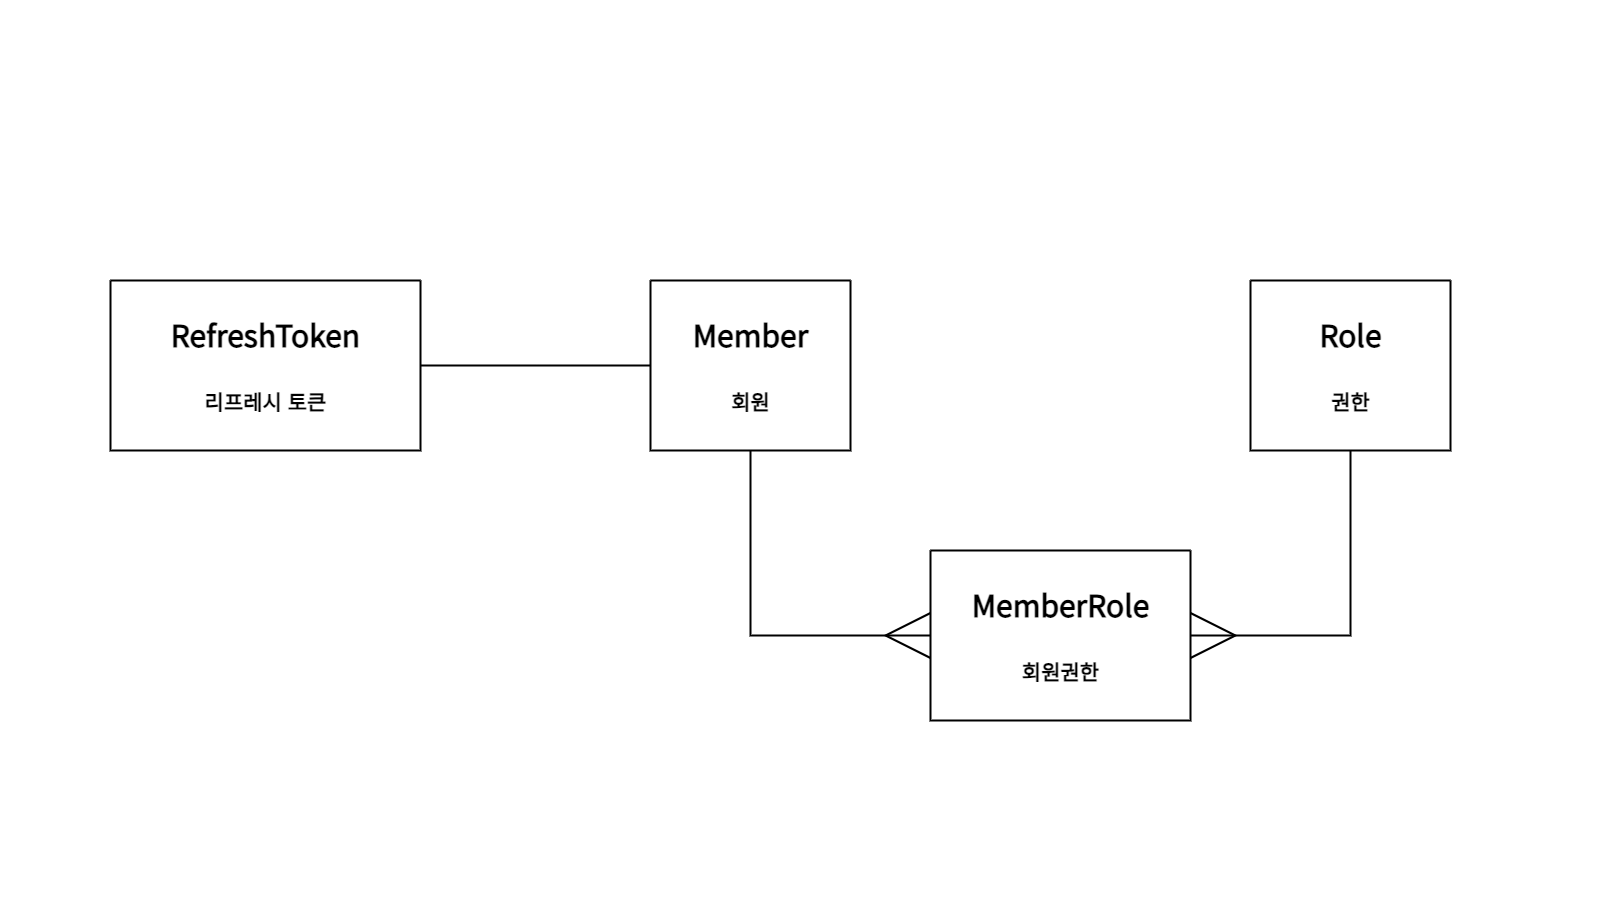

The diagram above was exported from draw.io. Its source (the exported page's mxGraphModel, read from the mxfile embedded in the PNG):
<mxGraphModel dx="3585" dy="1845" grid="1" gridSize="10" guides="1" tooltips="1" connect="1" arrows="1" fold="1" page="1" pageScale="1" pageWidth="1600" pageHeight="900" math="0" shadow="0">
  <root>
    <mxCell id="WIyWlLk6GJQsqaUBKTNV-0" />
    <mxCell id="WIyWlLk6GJQsqaUBKTNV-1" parent="WIyWlLk6GJQsqaUBKTNV-0" />
    <mxCell id="0Dsaew3YA5gcq8VzvUDc-9" style="edgeStyle=orthogonalEdgeStyle;rounded=0;orthogonalLoop=1;jettySize=auto;html=1;exitX=0.5;exitY=1;exitDx=0;exitDy=0;entryX=0;entryY=0.5;entryDx=0;entryDy=0;endArrow=ERmany;endFill=0;endSize=42;strokeWidth=2;startSize=6;" edge="1" parent="WIyWlLk6GJQsqaUBKTNV-1" source="0Dsaew3YA5gcq8VzvUDc-0" target="0Dsaew3YA5gcq8VzvUDc-6">
      <mxGeometry relative="1" as="geometry" />
    </mxCell>
    <mxCell id="0Dsaew3YA5gcq8VzvUDc-0" value="" style="swimlane;startSize=0;strokeWidth=2;" vertex="1" parent="WIyWlLk6GJQsqaUBKTNV-1">
      <mxGeometry x="650" y="280" width="200" height="170" as="geometry">
        <mxRectangle x="410" y="210" width="50" height="40" as="alternateBounds" />
      </mxGeometry>
    </mxCell>
    <mxCell id="0Dsaew3YA5gcq8VzvUDc-1" value="&lt;font style=&quot;font-size: 30px;&quot; data-font-src=&quot;https://fonts.googleapis.com/css?family=Noto+Sans+Korean&quot; face=&quot;Noto Sans Korean&quot;&gt;&lt;b&gt;Member&lt;/b&gt;&lt;/font&gt;&lt;div&gt;&lt;font style=&quot;font-size: 30px;&quot; data-font-src=&quot;https://fonts.googleapis.com/css?family=Noto+Sans+Korean&quot; face=&quot;Noto Sans Korean&quot;&gt;&lt;b&gt;&lt;br&gt;&lt;/b&gt;&lt;/font&gt;&lt;/div&gt;&lt;div&gt;&lt;font size=&quot;1&quot; face=&quot;Noto Sans Korean&quot;&gt;&lt;b style=&quot;font-size: 21px;&quot;&gt;회원&lt;/b&gt;&lt;/font&gt;&lt;/div&gt;" style="text;html=1;align=center;verticalAlign=middle;resizable=0;points=[];autosize=1;strokeColor=none;fillColor=none;" vertex="1" parent="0Dsaew3YA5gcq8VzvUDc-0">
      <mxGeometry x="30" y="30" width="140" height="110" as="geometry" />
    </mxCell>
    <mxCell id="0Dsaew3YA5gcq8VzvUDc-8" style="edgeStyle=orthogonalEdgeStyle;rounded=0;orthogonalLoop=1;jettySize=auto;html=1;exitX=1;exitY=0.5;exitDx=0;exitDy=0;entryX=0;entryY=0.5;entryDx=0;entryDy=0;endArrow=none;endFill=0;strokeWidth=2;" edge="1" parent="WIyWlLk6GJQsqaUBKTNV-1" source="0Dsaew3YA5gcq8VzvUDc-2" target="0Dsaew3YA5gcq8VzvUDc-0">
      <mxGeometry relative="1" as="geometry" />
    </mxCell>
    <mxCell id="0Dsaew3YA5gcq8VzvUDc-2" value="" style="swimlane;startSize=0;strokeWidth=2;" vertex="1" parent="WIyWlLk6GJQsqaUBKTNV-1">
      <mxGeometry x="110" y="280" width="310" height="170" as="geometry">
        <mxRectangle x="410" y="210" width="50" height="40" as="alternateBounds" />
      </mxGeometry>
    </mxCell>
    <mxCell id="0Dsaew3YA5gcq8VzvUDc-3" value="&lt;font face=&quot;Noto Sans Korean&quot;&gt;&lt;span style=&quot;font-size: 30px;&quot;&gt;&lt;b&gt;RefreshToken&lt;/b&gt;&lt;/span&gt;&lt;/font&gt;&lt;br&gt;&lt;div&gt;&lt;font style=&quot;font-size: 30px;&quot; data-font-src=&quot;https://fonts.googleapis.com/css?family=Noto+Sans+Korean&quot; face=&quot;Noto Sans Korean&quot;&gt;&lt;b&gt;&lt;br&gt;&lt;/b&gt;&lt;/font&gt;&lt;/div&gt;&lt;div&gt;&lt;font face=&quot;Noto Sans Korean&quot;&gt;&lt;span style=&quot;font-size: 21px;&quot;&gt;&lt;b&gt;리프레시 토큰&lt;/b&gt;&lt;/span&gt;&lt;/font&gt;&lt;/div&gt;" style="text;html=1;align=center;verticalAlign=middle;resizable=0;points=[];autosize=1;strokeColor=none;fillColor=none;" vertex="1" parent="0Dsaew3YA5gcq8VzvUDc-2">
      <mxGeometry x="50" y="30" width="210" height="110" as="geometry" />
    </mxCell>
    <mxCell id="0Dsaew3YA5gcq8VzvUDc-10" style="edgeStyle=orthogonalEdgeStyle;rounded=0;orthogonalLoop=1;jettySize=auto;html=1;exitX=0.5;exitY=1;exitDx=0;exitDy=0;entryX=1;entryY=0.5;entryDx=0;entryDy=0;endArrow=ERmany;endFill=0;strokeWidth=2;endSize=42;" edge="1" parent="WIyWlLk6GJQsqaUBKTNV-1" source="0Dsaew3YA5gcq8VzvUDc-4" target="0Dsaew3YA5gcq8VzvUDc-6">
      <mxGeometry relative="1" as="geometry" />
    </mxCell>
    <mxCell id="0Dsaew3YA5gcq8VzvUDc-4" value="" style="swimlane;startSize=0;strokeWidth=2;" vertex="1" parent="WIyWlLk6GJQsqaUBKTNV-1">
      <mxGeometry x="1250" y="280" width="200" height="170" as="geometry">
        <mxRectangle x="410" y="210" width="50" height="40" as="alternateBounds" />
      </mxGeometry>
    </mxCell>
    <mxCell id="0Dsaew3YA5gcq8VzvUDc-5" value="&lt;font face=&quot;Noto Sans Korean&quot;&gt;&lt;span style=&quot;font-size: 30px;&quot;&gt;&lt;b&gt;Role&lt;/b&gt;&lt;/span&gt;&lt;/font&gt;&lt;br&gt;&lt;div&gt;&lt;font style=&quot;font-size: 30px;&quot; data-font-src=&quot;https://fonts.googleapis.com/css?family=Noto+Sans+Korean&quot; face=&quot;Noto Sans Korean&quot;&gt;&lt;b&gt;&lt;br&gt;&lt;/b&gt;&lt;/font&gt;&lt;/div&gt;&lt;div&gt;&lt;font face=&quot;Noto Sans Korean&quot;&gt;&lt;span style=&quot;font-size: 21px;&quot;&gt;&lt;b&gt;권한&lt;/b&gt;&lt;/span&gt;&lt;/font&gt;&lt;/div&gt;" style="text;html=1;align=center;verticalAlign=middle;resizable=0;points=[];autosize=1;strokeColor=none;fillColor=none;" vertex="1" parent="0Dsaew3YA5gcq8VzvUDc-4">
      <mxGeometry x="55" y="30" width="90" height="110" as="geometry" />
    </mxCell>
    <mxCell id="0Dsaew3YA5gcq8VzvUDc-6" value="" style="swimlane;startSize=0;strokeWidth=2;" vertex="1" parent="WIyWlLk6GJQsqaUBKTNV-1">
      <mxGeometry x="930" y="550" width="260" height="170" as="geometry">
        <mxRectangle x="410" y="210" width="50" height="40" as="alternateBounds" />
      </mxGeometry>
    </mxCell>
    <mxCell id="0Dsaew3YA5gcq8VzvUDc-7" value="&lt;font style=&quot;font-size: 30px;&quot; data-font-src=&quot;https://fonts.googleapis.com/css?family=Noto+Sans+Korean&quot; face=&quot;Noto Sans Korean&quot;&gt;&lt;b&gt;MemberRole&lt;/b&gt;&lt;/font&gt;&lt;div&gt;&lt;font style=&quot;font-size: 30px;&quot; data-font-src=&quot;https://fonts.googleapis.com/css?family=Noto+Sans+Korean&quot; face=&quot;Noto Sans Korean&quot;&gt;&lt;b&gt;&lt;br&gt;&lt;/b&gt;&lt;/font&gt;&lt;/div&gt;&lt;div&gt;&lt;font size=&quot;1&quot; face=&quot;Noto Sans Korean&quot;&gt;&lt;b style=&quot;font-size: 21px;&quot;&gt;회원권한&lt;/b&gt;&lt;/font&gt;&lt;/div&gt;" style="text;html=1;align=center;verticalAlign=middle;resizable=0;points=[];autosize=1;strokeColor=none;fillColor=none;" vertex="1" parent="0Dsaew3YA5gcq8VzvUDc-6">
      <mxGeometry x="30" y="30" width="200" height="110" as="geometry" />
    </mxCell>
  </root>
</mxGraphModel>